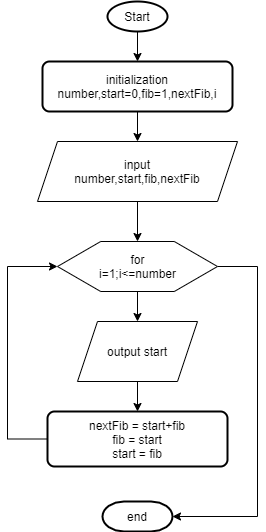

The diagram above was exported from draw.io. Its source (the exported page's mxGraphModel, read from the mxfile embedded in the PNG):
<mxGraphModel dx="868" dy="425" grid="1" gridSize="10" guides="1" tooltips="1" connect="1" arrows="1" fold="1" page="1" pageScale="1" pageWidth="827" pageHeight="1169" math="0" shadow="0">
  <root>
    <mxCell id="WIyWlLk6GJQsqaUBKTNV-0" />
    <mxCell id="WIyWlLk6GJQsqaUBKTNV-1" parent="WIyWlLk6GJQsqaUBKTNV-0" />
    <mxCell id="MukWINr8rPd0x-ZR42AS-0" value="" style="edgeStyle=orthogonalEdgeStyle;rounded=0;orthogonalLoop=1;jettySize=auto;html=1;" parent="WIyWlLk6GJQsqaUBKTNV-1" source="MukWINr8rPd0x-ZR42AS-1" target="MukWINr8rPd0x-ZR42AS-3" edge="1">
      <mxGeometry relative="1" as="geometry" />
    </mxCell>
    <mxCell id="MukWINr8rPd0x-ZR42AS-1" value="Start" style="strokeWidth=2;html=1;shape=mxgraph.flowchart.start_1;whiteSpace=wrap;fontFamily=Helvetica;fontSize=12;fontColor=#000000;align=center;strokeColor=#000000;fillColor=#ffffff;" parent="WIyWlLk6GJQsqaUBKTNV-1" vertex="1">
      <mxGeometry x="200" y="100" width="60" height="30" as="geometry" />
    </mxCell>
    <mxCell id="MukWINr8rPd0x-ZR42AS-2" value="" style="edgeStyle=orthogonalEdgeStyle;rounded=0;orthogonalLoop=1;jettySize=auto;html=1;" parent="WIyWlLk6GJQsqaUBKTNV-1" source="MukWINr8rPd0x-ZR42AS-3" target="MukWINr8rPd0x-ZR42AS-6" edge="1">
      <mxGeometry relative="1" as="geometry" />
    </mxCell>
    <mxCell id="MukWINr8rPd0x-ZR42AS-3" value="initialization&lt;br&gt;number,start=0,fib=1,nextFib,i" style="rounded=1;whiteSpace=wrap;html=1;absoluteArcSize=1;arcSize=14;strokeWidth=2;" parent="WIyWlLk6GJQsqaUBKTNV-1" vertex="1">
      <mxGeometry x="135" y="160" width="190" height="50" as="geometry" />
    </mxCell>
    <mxCell id="MukWINr8rPd0x-ZR42AS-4" value="" style="strokeWidth=2;html=1;shape=mxgraph.flowchart.annotation_1;align=left;pointerEvents=1;" parent="WIyWlLk6GJQsqaUBKTNV-1" vertex="1">
      <mxGeometry x="270" y="270" height="100" as="geometry" />
    </mxCell>
    <mxCell id="MukWINr8rPd0x-ZR42AS-5" value="" style="edgeStyle=orthogonalEdgeStyle;rounded=0;orthogonalLoop=1;jettySize=auto;html=1;" parent="WIyWlLk6GJQsqaUBKTNV-1" source="MukWINr8rPd0x-ZR42AS-6" target="MukWINr8rPd0x-ZR42AS-13" edge="1">
      <mxGeometry relative="1" as="geometry" />
    </mxCell>
    <mxCell id="MukWINr8rPd0x-ZR42AS-6" value="input&lt;br&gt;number,start,fib,nextFib" style="shape=parallelogram;perimeter=parallelogramPerimeter;whiteSpace=wrap;html=1;fixedSize=1;" parent="WIyWlLk6GJQsqaUBKTNV-1" vertex="1">
      <mxGeometry x="130" y="240" width="200" height="60" as="geometry" />
    </mxCell>
    <mxCell id="MukWINr8rPd0x-ZR42AS-15" value="" style="edgeStyle=orthogonalEdgeStyle;rounded=0;orthogonalLoop=1;jettySize=auto;html=1;" parent="WIyWlLk6GJQsqaUBKTNV-1" source="MukWINr8rPd0x-ZR42AS-8" target="MukWINr8rPd0x-ZR42AS-10" edge="1">
      <mxGeometry relative="1" as="geometry" />
    </mxCell>
    <mxCell id="MukWINr8rPd0x-ZR42AS-8" value="output start" style="shape=parallelogram;perimeter=parallelogramPerimeter;whiteSpace=wrap;html=1;fixedSize=1;arcSize=6;" parent="WIyWlLk6GJQsqaUBKTNV-1" vertex="1">
      <mxGeometry x="170" y="420" width="120" height="60" as="geometry" />
    </mxCell>
    <mxCell id="MukWINr8rPd0x-ZR42AS-18" value="" style="edgeStyle=orthogonalEdgeStyle;rounded=0;orthogonalLoop=1;jettySize=auto;html=1;entryX=0;entryY=0.5;entryDx=0;entryDy=0;" parent="WIyWlLk6GJQsqaUBKTNV-1" source="MukWINr8rPd0x-ZR42AS-10" target="MukWINr8rPd0x-ZR42AS-13" edge="1">
      <mxGeometry relative="1" as="geometry">
        <mxPoint x="40" y="360" as="targetPoint" />
        <Array as="points">
          <mxPoint x="100" y="538" />
          <mxPoint x="100" y="365" />
        </Array>
      </mxGeometry>
    </mxCell>
    <mxCell id="MukWINr8rPd0x-ZR42AS-10" value="nextFib = start+fib&lt;br&gt;fib = start&lt;br&gt;start = fib" style="rounded=1;whiteSpace=wrap;html=1;absoluteArcSize=1;arcSize=14;strokeWidth=2;" parent="WIyWlLk6GJQsqaUBKTNV-1" vertex="1">
      <mxGeometry x="140" y="510" width="180" height="55" as="geometry" />
    </mxCell>
    <mxCell id="MukWINr8rPd0x-ZR42AS-11" value="end" style="strokeWidth=2;html=1;shape=mxgraph.flowchart.terminator;whiteSpace=wrap;" parent="WIyWlLk6GJQsqaUBKTNV-1" vertex="1">
      <mxGeometry x="195" y="600" width="70" height="30" as="geometry" />
    </mxCell>
    <mxCell id="MukWINr8rPd0x-ZR42AS-14" value="" style="edgeStyle=orthogonalEdgeStyle;rounded=0;orthogonalLoop=1;jettySize=auto;html=1;" parent="WIyWlLk6GJQsqaUBKTNV-1" source="MukWINr8rPd0x-ZR42AS-13" target="MukWINr8rPd0x-ZR42AS-8" edge="1">
      <mxGeometry relative="1" as="geometry" />
    </mxCell>
    <mxCell id="MukWINr8rPd0x-ZR42AS-20" value="" style="edgeStyle=orthogonalEdgeStyle;rounded=0;orthogonalLoop=1;jettySize=auto;html=1;entryX=1;entryY=0.5;entryDx=0;entryDy=0;entryPerimeter=0;" parent="WIyWlLk6GJQsqaUBKTNV-1" source="MukWINr8rPd0x-ZR42AS-13" target="MukWINr8rPd0x-ZR42AS-11" edge="1">
      <mxGeometry relative="1" as="geometry">
        <mxPoint x="390" y="620" as="targetPoint" />
        <Array as="points">
          <mxPoint x="350" y="365" />
          <mxPoint x="350" y="615" />
        </Array>
      </mxGeometry>
    </mxCell>
    <mxCell id="MukWINr8rPd0x-ZR42AS-13" value="for&lt;br&gt;i=1;i&amp;lt;=number" style="verticalLabelPosition=middle;verticalAlign=middle;html=1;shape=hexagon;perimeter=hexagonPerimeter2;arcSize=6;size=0.27;labelPosition=center;align=center;" parent="WIyWlLk6GJQsqaUBKTNV-1" vertex="1">
      <mxGeometry x="150" y="340" width="160" height="50" as="geometry" />
    </mxCell>
  </root>
</mxGraphModel>